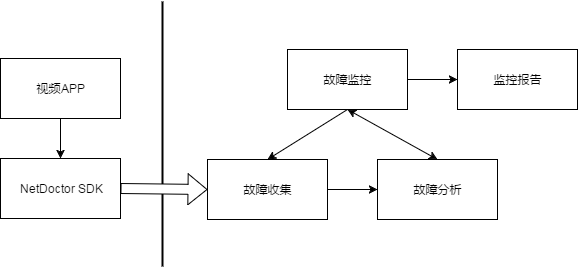

The diagram above was exported from draw.io. Its source (the exported page's mxGraphModel, read from the mxfile embedded in the PNG):
<mxGraphModel dx="1364" dy="809" grid="1" gridSize="10" guides="1" tooltips="1" connect="1" arrows="1" fold="1" page="1" pageScale="1" pageWidth="826" pageHeight="1169" background="#ffffff" math="0" shadow="0">
  <root>
    <mxCell id="0" />
    <mxCell id="1" parent="0" />
    <mxCell id="16" style="edgeStyle=none;rounded=0;html=1;exitX=0.5;exitY=1;startArrow=none;startFill=0;jettySize=auto;orthogonalLoop=1;" edge="1" parent="1" source="2" target="3">
      <mxGeometry relative="1" as="geometry" />
    </mxCell>
    <mxCell id="2" value="视频APP" style="whiteSpace=wrap;html=1;" vertex="1" parent="1">
      <mxGeometry x="123" y="237" width="120" height="60" as="geometry" />
    </mxCell>
    <mxCell id="3" value="NetDoctor SDK" style="whiteSpace=wrap;html=1;" vertex="1" parent="1">
      <mxGeometry x="123" y="337" width="120" height="60" as="geometry" />
    </mxCell>
    <mxCell id="4" value="故障收集" style="whiteSpace=wrap;html=1;" vertex="1" parent="1">
      <mxGeometry x="330" y="338" width="120" height="60" as="geometry" />
    </mxCell>
    <mxCell id="5" value="故障分析" style="whiteSpace=wrap;html=1;" vertex="1" parent="1">
      <mxGeometry x="500" y="338" width="120" height="60" as="geometry" />
    </mxCell>
    <mxCell id="11" style="edgeStyle=none;rounded=0;html=1;exitX=0.5;exitY=1;entryX=0.5;entryY=0;jettySize=auto;orthogonalLoop=1;" edge="1" parent="1" source="6" target="4">
      <mxGeometry relative="1" as="geometry" />
    </mxCell>
    <mxCell id="13" style="edgeStyle=none;rounded=0;html=1;exitX=0.5;exitY=1;entryX=0.5;entryY=0;jettySize=auto;orthogonalLoop=1;startArrow=classic;startFill=1;" edge="1" parent="1" source="6" target="5">
      <mxGeometry relative="1" as="geometry" />
    </mxCell>
    <mxCell id="14" style="edgeStyle=none;rounded=0;html=1;exitX=1;exitY=0.5;jettySize=auto;orthogonalLoop=1;" edge="1" parent="1" source="6" target="7">
      <mxGeometry relative="1" as="geometry" />
    </mxCell>
    <mxCell id="6" value="故障监控" style="whiteSpace=wrap;html=1;" vertex="1" parent="1">
      <mxGeometry x="410" y="228" width="120" height="60" as="geometry" />
    </mxCell>
    <mxCell id="7" value="监控报告" style="whiteSpace=wrap;html=1;" vertex="1" parent="1">
      <mxGeometry x="580" y="228" width="120" height="60" as="geometry" />
    </mxCell>
    <mxCell id="8" value="" style="line;strokeWidth=2;direction=south;html=1;" vertex="1" parent="1">
      <mxGeometry x="280" y="180" width="10" height="265" as="geometry" />
    </mxCell>
    <mxCell id="9" value="" style="endArrow=classic;html=1;exitX=1;exitY=0.5;entryX=0;entryY=0.5;" edge="1" parent="1" source="4" target="5">
      <mxGeometry width="50" height="50" relative="1" as="geometry">
        <mxPoint x="440" y="400" as="sourcePoint" />
        <mxPoint x="490" y="350" as="targetPoint" />
      </mxGeometry>
    </mxCell>
    <mxCell id="12" style="edgeStyle=none;rounded=0;html=1;exitX=0.5;exitY=0;entryX=0.5;entryY=0;jettySize=auto;orthogonalLoop=1;" edge="1" parent="1" source="4" target="4">
      <mxGeometry relative="1" as="geometry" />
    </mxCell>
    <mxCell id="15" value="" style="shape=flexArrow;endArrow=classic;html=1;fillColor=#ffffff;entryX=0;entryY=0.5;exitX=1;exitY=0.5;" edge="1" parent="1" source="3" target="4">
      <mxGeometry width="50" height="50" relative="1" as="geometry">
        <mxPoint x="120" y="520" as="sourcePoint" />
        <mxPoint x="170" y="470" as="targetPoint" />
      </mxGeometry>
    </mxCell>
  </root>
</mxGraphModel>